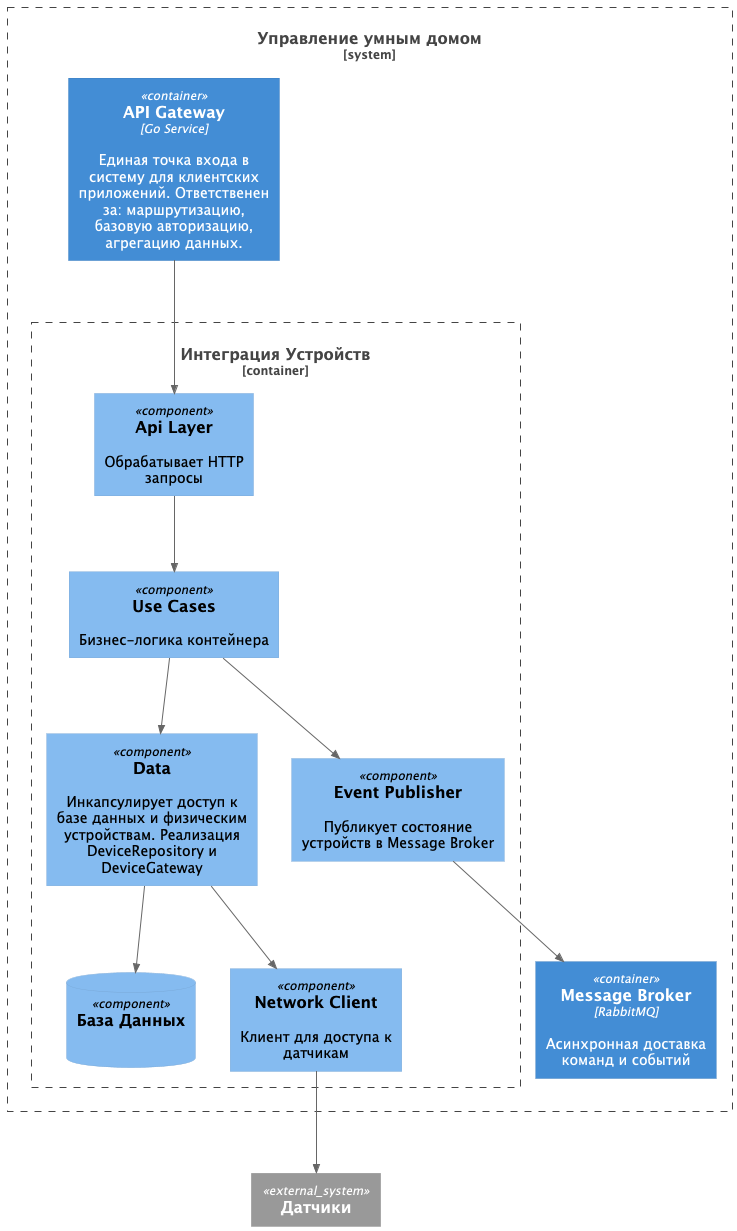

The diagram above was rendered by PlantUML. Its source (embedded in the PNG):
@startuml
!include https://raw.githubusercontent.com/plantuml-stdlib/C4-PlantUML/master/C4_Container.puml
!include https://raw.githubusercontent.com/plantuml-stdlib/C4-PlantUML/master/C4_Component.puml

System_Ext(device, "Датчики")

System_Boundary(smartHomeSystem, "Управление умным домом"){
    Container(gateway, "API Gateway", "Go Service", "Единая точка входа в систему для клиентских приложений. Ответственен за: маршрутизацию, базовую авторизацию, агрегацию данных.")
    Container(messageBus, "Message Broker", "RabbitMQ", "Асинхронная доставка команд и событий")
    Container_Boundary(deviceIntegrationContainer, "Интеграция Устройств"){
        Component(apiLayer, "Api Layer", "", "Обрабатывает HTTP запросы")
        Component(data, "Data", "", "Инкапсулирует доступ к базе данных и физическим устройствам. Реализация DeviceRepository и DeviceGateway")
        ComponentDb(deviceIntegrationDB, "База Данных", "", " ")
        Component(useCases, "Use Cases", "", "Бизнес-логика контейнера")
        Component(networkClient, "Network Client", "", "Клиент для доступа к датчикам")
        Component(eventPublisher, "Event Publisher", "", "Публикует состояние устройств в Message Broker")
    }
}

Rel(gateway, apiLayer, " ")
Rel(apiLayer, useCases, " ")
Rel(useCases, data, " ")
Rel(useCases, eventPublisher, " ")
Rel(data, deviceIntegrationDB, " ")
Rel(data, networkClient, " ")
Rel(networkClient, device, " ")
Rel(eventPublisher, messageBus ," ")
@enduml